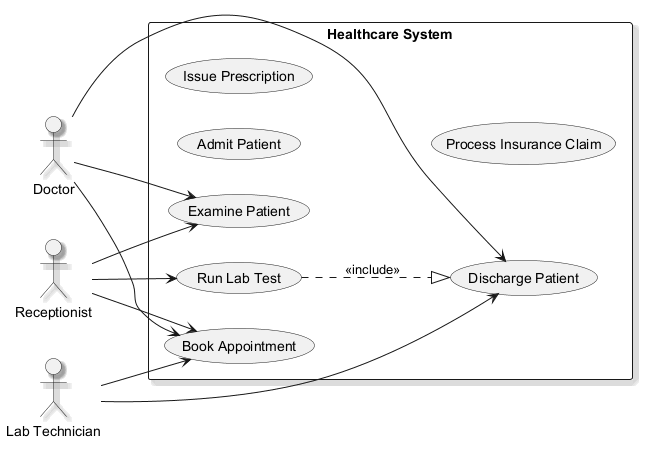

The diagram above was rendered by PlantUML. Its source (embedded in the PNG):
@startuml
skinparam shadowing true
left to right direction
actor "Doctor" as Doctor
actor "Receptionist" as Receptionist
actor "Lab Technician" as LabTechnician
rectangle "Healthcare System" {
  usecase "Run Lab Test" as UC_RunLabTest
  usecase "Book Appointment" as UC_BookAppointment
  usecase "Discharge Patient" as UC_DischargePatient
  usecase "Examine Patient" as UC_ExaminePatient
  usecase "Admit Patient" as UC_AdmitPatient
  usecase "Issue Prescription" as UC_IssuePrescription
  usecase "Process Insurance Claim" as UC_ProcessInsuranceClaim
}
Doctor --> UC_DischargePatient
Doctor --> UC_BookAppointment
Doctor --> UC_ExaminePatient
Receptionist --> UC_RunLabTest
Receptionist --> UC_BookAppointment
Receptionist --> UC_ExaminePatient
LabTechnician --> UC_BookAppointment
LabTechnician --> UC_DischargePatient
UC_RunLabTest ..|> UC_DischargePatient : <<include>>
@enduml